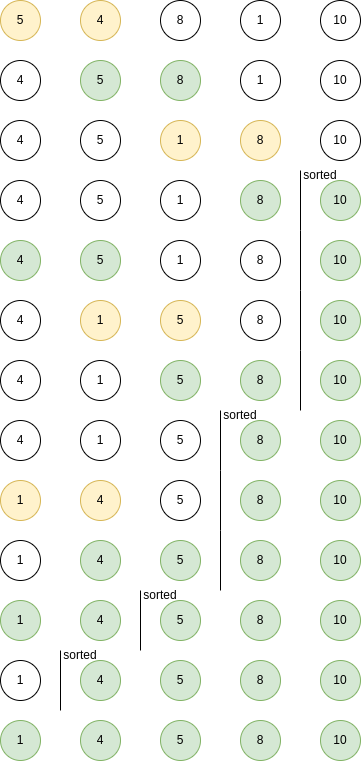

The diagram above was exported from draw.io. Its source (the exported page's mxGraphModel, read from the mxfile embedded in the PNG):
<mxGraphModel dx="1434" dy="759" grid="1" gridSize="10" guides="1" tooltips="1" connect="1" arrows="1" fold="1" page="1" pageScale="1" pageWidth="827" pageHeight="1169" math="0" shadow="0">
  <root>
    <mxCell id="0" />
    <mxCell id="1" parent="0" />
    <mxCell id="aoS1Anyq2JgAf3qkxeZy-1" value="5" style="ellipse;whiteSpace=wrap;html=1;aspect=fixed;fillColor=#fff2cc;strokeColor=#d6b656;" vertex="1" parent="1">
      <mxGeometry width="40" height="40" as="geometry" />
    </mxCell>
    <mxCell id="aoS1Anyq2JgAf3qkxeZy-2" value="4" style="ellipse;whiteSpace=wrap;html=1;aspect=fixed;fillColor=#fff2cc;strokeColor=#d6b656;" vertex="1" parent="1">
      <mxGeometry x="80" width="40" height="40" as="geometry" />
    </mxCell>
    <mxCell id="aoS1Anyq2JgAf3qkxeZy-3" value="8" style="ellipse;whiteSpace=wrap;html=1;aspect=fixed;" vertex="1" parent="1">
      <mxGeometry x="160" width="40" height="40" as="geometry" />
    </mxCell>
    <mxCell id="aoS1Anyq2JgAf3qkxeZy-4" value="1" style="ellipse;whiteSpace=wrap;html=1;aspect=fixed;" vertex="1" parent="1">
      <mxGeometry x="240" width="40" height="40" as="geometry" />
    </mxCell>
    <mxCell id="aoS1Anyq2JgAf3qkxeZy-5" value="10" style="ellipse;whiteSpace=wrap;html=1;aspect=fixed;" vertex="1" parent="1">
      <mxGeometry x="320" width="40" height="40" as="geometry" />
    </mxCell>
    <mxCell id="aoS1Anyq2JgAf3qkxeZy-15" value="4" style="ellipse;whiteSpace=wrap;html=1;aspect=fixed;" vertex="1" parent="1">
      <mxGeometry y="60" width="40" height="40" as="geometry" />
    </mxCell>
    <mxCell id="aoS1Anyq2JgAf3qkxeZy-16" value="5" style="ellipse;whiteSpace=wrap;html=1;aspect=fixed;fillColor=#d5e8d4;strokeColor=#82b366;" vertex="1" parent="1">
      <mxGeometry x="80" y="60" width="40" height="40" as="geometry" />
    </mxCell>
    <mxCell id="aoS1Anyq2JgAf3qkxeZy-17" value="8" style="ellipse;whiteSpace=wrap;html=1;aspect=fixed;fillColor=#d5e8d4;strokeColor=#82b366;" vertex="1" parent="1">
      <mxGeometry x="160" y="60" width="40" height="40" as="geometry" />
    </mxCell>
    <mxCell id="aoS1Anyq2JgAf3qkxeZy-18" value="1" style="ellipse;whiteSpace=wrap;html=1;aspect=fixed;" vertex="1" parent="1">
      <mxGeometry x="240" y="60" width="40" height="40" as="geometry" />
    </mxCell>
    <mxCell id="aoS1Anyq2JgAf3qkxeZy-19" value="10" style="ellipse;whiteSpace=wrap;html=1;aspect=fixed;" vertex="1" parent="1">
      <mxGeometry x="320" y="60" width="40" height="40" as="geometry" />
    </mxCell>
    <mxCell id="aoS1Anyq2JgAf3qkxeZy-25" value="4" style="ellipse;whiteSpace=wrap;html=1;aspect=fixed;" vertex="1" parent="1">
      <mxGeometry y="120" width="40" height="40" as="geometry" />
    </mxCell>
    <mxCell id="aoS1Anyq2JgAf3qkxeZy-26" value="5" style="ellipse;whiteSpace=wrap;html=1;aspect=fixed;" vertex="1" parent="1">
      <mxGeometry x="80" y="120" width="40" height="40" as="geometry" />
    </mxCell>
    <mxCell id="aoS1Anyq2JgAf3qkxeZy-27" value="1" style="ellipse;whiteSpace=wrap;html=1;aspect=fixed;fillColor=#fff2cc;strokeColor=#d6b656;" vertex="1" parent="1">
      <mxGeometry x="160" y="120" width="40" height="40" as="geometry" />
    </mxCell>
    <mxCell id="aoS1Anyq2JgAf3qkxeZy-28" value="8" style="ellipse;whiteSpace=wrap;html=1;aspect=fixed;fillColor=#fff2cc;strokeColor=#d6b656;" vertex="1" parent="1">
      <mxGeometry x="240" y="120" width="40" height="40" as="geometry" />
    </mxCell>
    <mxCell id="aoS1Anyq2JgAf3qkxeZy-29" value="10" style="ellipse;whiteSpace=wrap;html=1;aspect=fixed;" vertex="1" parent="1">
      <mxGeometry x="320" y="120" width="40" height="40" as="geometry" />
    </mxCell>
    <mxCell id="aoS1Anyq2JgAf3qkxeZy-35" value="4" style="ellipse;whiteSpace=wrap;html=1;aspect=fixed;" vertex="1" parent="1">
      <mxGeometry y="180" width="40" height="40" as="geometry" />
    </mxCell>
    <mxCell id="aoS1Anyq2JgAf3qkxeZy-36" value="5" style="ellipse;whiteSpace=wrap;html=1;aspect=fixed;" vertex="1" parent="1">
      <mxGeometry x="80" y="180" width="40" height="40" as="geometry" />
    </mxCell>
    <mxCell id="aoS1Anyq2JgAf3qkxeZy-37" value="1" style="ellipse;whiteSpace=wrap;html=1;aspect=fixed;" vertex="1" parent="1">
      <mxGeometry x="160" y="180" width="40" height="40" as="geometry" />
    </mxCell>
    <mxCell id="aoS1Anyq2JgAf3qkxeZy-38" value="8" style="ellipse;whiteSpace=wrap;html=1;aspect=fixed;fillColor=#d5e8d4;strokeColor=#82b366;" vertex="1" parent="1">
      <mxGeometry x="240" y="180" width="40" height="40" as="geometry" />
    </mxCell>
    <mxCell id="aoS1Anyq2JgAf3qkxeZy-39" value="10" style="ellipse;whiteSpace=wrap;html=1;aspect=fixed;fillColor=#d5e8d4;strokeColor=#82b366;" vertex="1" parent="1">
      <mxGeometry x="320" y="180" width="40" height="40" as="geometry" />
    </mxCell>
    <mxCell id="aoS1Anyq2JgAf3qkxeZy-40" value="" style="endArrow=none;html=1;rounded=0;" edge="1" parent="1">
      <mxGeometry width="50" height="50" relative="1" as="geometry">
        <mxPoint x="300" y="230" as="sourcePoint" />
        <mxPoint x="300" y="170" as="targetPoint" />
      </mxGeometry>
    </mxCell>
    <mxCell id="aoS1Anyq2JgAf3qkxeZy-41" value="sorted" style="text;html=1;strokeColor=none;fillColor=none;align=center;verticalAlign=middle;whiteSpace=wrap;rounded=0;" vertex="1" parent="1">
      <mxGeometry x="300" y="170" width="40" height="10" as="geometry" />
    </mxCell>
    <mxCell id="aoS1Anyq2JgAf3qkxeZy-42" value="4" style="ellipse;whiteSpace=wrap;html=1;aspect=fixed;fillColor=#d5e8d4;strokeColor=#82b366;" vertex="1" parent="1">
      <mxGeometry y="240" width="40" height="40" as="geometry" />
    </mxCell>
    <mxCell id="aoS1Anyq2JgAf3qkxeZy-43" value="5" style="ellipse;whiteSpace=wrap;html=1;aspect=fixed;fillColor=#d5e8d4;strokeColor=#82b366;" vertex="1" parent="1">
      <mxGeometry x="80" y="240" width="40" height="40" as="geometry" />
    </mxCell>
    <mxCell id="aoS1Anyq2JgAf3qkxeZy-44" value="1" style="ellipse;whiteSpace=wrap;html=1;aspect=fixed;" vertex="1" parent="1">
      <mxGeometry x="160" y="240" width="40" height="40" as="geometry" />
    </mxCell>
    <mxCell id="aoS1Anyq2JgAf3qkxeZy-45" value="8" style="ellipse;whiteSpace=wrap;html=1;aspect=fixed;" vertex="1" parent="1">
      <mxGeometry x="240" y="240" width="40" height="40" as="geometry" />
    </mxCell>
    <mxCell id="aoS1Anyq2JgAf3qkxeZy-46" value="10" style="ellipse;whiteSpace=wrap;html=1;aspect=fixed;fillColor=#d5e8d4;strokeColor=#82b366;" vertex="1" parent="1">
      <mxGeometry x="320" y="240" width="40" height="40" as="geometry" />
    </mxCell>
    <mxCell id="aoS1Anyq2JgAf3qkxeZy-48" value="" style="endArrow=none;html=1;rounded=0;" edge="1" parent="1">
      <mxGeometry width="50" height="50" relative="1" as="geometry">
        <mxPoint x="300" y="290" as="sourcePoint" />
        <mxPoint x="300" y="230" as="targetPoint" />
      </mxGeometry>
    </mxCell>
    <mxCell id="aoS1Anyq2JgAf3qkxeZy-49" value="4" style="ellipse;whiteSpace=wrap;html=1;aspect=fixed;" vertex="1" parent="1">
      <mxGeometry y="300" width="40" height="40" as="geometry" />
    </mxCell>
    <mxCell id="aoS1Anyq2JgAf3qkxeZy-50" value="1" style="ellipse;whiteSpace=wrap;html=1;aspect=fixed;fillColor=#fff2cc;strokeColor=#d6b656;" vertex="1" parent="1">
      <mxGeometry x="80" y="300" width="40" height="40" as="geometry" />
    </mxCell>
    <mxCell id="aoS1Anyq2JgAf3qkxeZy-51" value="5" style="ellipse;whiteSpace=wrap;html=1;aspect=fixed;fillColor=#fff2cc;strokeColor=#d6b656;" vertex="1" parent="1">
      <mxGeometry x="160" y="300" width="40" height="40" as="geometry" />
    </mxCell>
    <mxCell id="aoS1Anyq2JgAf3qkxeZy-52" value="8" style="ellipse;whiteSpace=wrap;html=1;aspect=fixed;" vertex="1" parent="1">
      <mxGeometry x="240" y="300" width="40" height="40" as="geometry" />
    </mxCell>
    <mxCell id="aoS1Anyq2JgAf3qkxeZy-53" value="10" style="ellipse;whiteSpace=wrap;html=1;aspect=fixed;fillColor=#d5e8d4;strokeColor=#82b366;" vertex="1" parent="1">
      <mxGeometry x="320" y="300" width="40" height="40" as="geometry" />
    </mxCell>
    <mxCell id="aoS1Anyq2JgAf3qkxeZy-55" value="" style="endArrow=none;html=1;rounded=0;" edge="1" parent="1">
      <mxGeometry width="50" height="50" relative="1" as="geometry">
        <mxPoint x="300" y="350" as="sourcePoint" />
        <mxPoint x="300" y="290" as="targetPoint" />
      </mxGeometry>
    </mxCell>
    <mxCell id="aoS1Anyq2JgAf3qkxeZy-56" value="4" style="ellipse;whiteSpace=wrap;html=1;aspect=fixed;" vertex="1" parent="1">
      <mxGeometry y="360" width="40" height="40" as="geometry" />
    </mxCell>
    <mxCell id="aoS1Anyq2JgAf3qkxeZy-57" value="1" style="ellipse;whiteSpace=wrap;html=1;aspect=fixed;" vertex="1" parent="1">
      <mxGeometry x="80" y="360" width="40" height="40" as="geometry" />
    </mxCell>
    <mxCell id="aoS1Anyq2JgAf3qkxeZy-58" value="5" style="ellipse;whiteSpace=wrap;html=1;aspect=fixed;fillColor=#d5e8d4;strokeColor=#82b366;" vertex="1" parent="1">
      <mxGeometry x="160" y="360" width="40" height="40" as="geometry" />
    </mxCell>
    <mxCell id="aoS1Anyq2JgAf3qkxeZy-59" value="8" style="ellipse;whiteSpace=wrap;html=1;aspect=fixed;fillColor=#d5e8d4;strokeColor=#82b366;" vertex="1" parent="1">
      <mxGeometry x="240" y="360" width="40" height="40" as="geometry" />
    </mxCell>
    <mxCell id="aoS1Anyq2JgAf3qkxeZy-60" value="10" style="ellipse;whiteSpace=wrap;html=1;aspect=fixed;fillColor=#d5e8d4;strokeColor=#82b366;" vertex="1" parent="1">
      <mxGeometry x="320" y="360" width="40" height="40" as="geometry" />
    </mxCell>
    <mxCell id="aoS1Anyq2JgAf3qkxeZy-62" value="" style="endArrow=none;html=1;rounded=0;" edge="1" parent="1">
      <mxGeometry width="50" height="50" relative="1" as="geometry">
        <mxPoint x="300" y="410" as="sourcePoint" />
        <mxPoint x="300" y="350" as="targetPoint" />
      </mxGeometry>
    </mxCell>
    <mxCell id="aoS1Anyq2JgAf3qkxeZy-63" value="4" style="ellipse;whiteSpace=wrap;html=1;aspect=fixed;" vertex="1" parent="1">
      <mxGeometry y="420" width="40" height="40" as="geometry" />
    </mxCell>
    <mxCell id="aoS1Anyq2JgAf3qkxeZy-64" value="1" style="ellipse;whiteSpace=wrap;html=1;aspect=fixed;" vertex="1" parent="1">
      <mxGeometry x="80" y="420" width="40" height="40" as="geometry" />
    </mxCell>
    <mxCell id="aoS1Anyq2JgAf3qkxeZy-65" value="5" style="ellipse;whiteSpace=wrap;html=1;aspect=fixed;" vertex="1" parent="1">
      <mxGeometry x="160" y="420" width="40" height="40" as="geometry" />
    </mxCell>
    <mxCell id="aoS1Anyq2JgAf3qkxeZy-66" value="8" style="ellipse;whiteSpace=wrap;html=1;aspect=fixed;fillColor=#d5e8d4;strokeColor=#82b366;" vertex="1" parent="1">
      <mxGeometry x="240" y="420" width="40" height="40" as="geometry" />
    </mxCell>
    <mxCell id="aoS1Anyq2JgAf3qkxeZy-67" value="10" style="ellipse;whiteSpace=wrap;html=1;aspect=fixed;fillColor=#d5e8d4;strokeColor=#82b366;" vertex="1" parent="1">
      <mxGeometry x="320" y="420" width="40" height="40" as="geometry" />
    </mxCell>
    <mxCell id="aoS1Anyq2JgAf3qkxeZy-68" value="sorted" style="text;html=1;strokeColor=none;fillColor=none;align=center;verticalAlign=middle;whiteSpace=wrap;rounded=0;" vertex="1" parent="1">
      <mxGeometry x="220" y="410" width="40" height="10" as="geometry" />
    </mxCell>
    <mxCell id="aoS1Anyq2JgAf3qkxeZy-69" value="" style="endArrow=none;html=1;rounded=0;" edge="1" parent="1">
      <mxGeometry width="50" height="50" relative="1" as="geometry">
        <mxPoint x="220" y="470" as="sourcePoint" />
        <mxPoint x="220" y="410" as="targetPoint" />
      </mxGeometry>
    </mxCell>
    <mxCell id="aoS1Anyq2JgAf3qkxeZy-70" value="1" style="ellipse;whiteSpace=wrap;html=1;aspect=fixed;fillColor=#fff2cc;strokeColor=#d6b656;" vertex="1" parent="1">
      <mxGeometry y="480" width="40" height="40" as="geometry" />
    </mxCell>
    <mxCell id="aoS1Anyq2JgAf3qkxeZy-71" value="4" style="ellipse;whiteSpace=wrap;html=1;aspect=fixed;fillColor=#fff2cc;strokeColor=#d6b656;" vertex="1" parent="1">
      <mxGeometry x="80" y="480" width="40" height="40" as="geometry" />
    </mxCell>
    <mxCell id="aoS1Anyq2JgAf3qkxeZy-72" value="5" style="ellipse;whiteSpace=wrap;html=1;aspect=fixed;" vertex="1" parent="1">
      <mxGeometry x="160" y="480" width="40" height="40" as="geometry" />
    </mxCell>
    <mxCell id="aoS1Anyq2JgAf3qkxeZy-73" value="8" style="ellipse;whiteSpace=wrap;html=1;aspect=fixed;fillColor=#d5e8d4;strokeColor=#82b366;" vertex="1" parent="1">
      <mxGeometry x="240" y="480" width="40" height="40" as="geometry" />
    </mxCell>
    <mxCell id="aoS1Anyq2JgAf3qkxeZy-74" value="10" style="ellipse;whiteSpace=wrap;html=1;aspect=fixed;fillColor=#d5e8d4;strokeColor=#82b366;" vertex="1" parent="1">
      <mxGeometry x="320" y="480" width="40" height="40" as="geometry" />
    </mxCell>
    <mxCell id="aoS1Anyq2JgAf3qkxeZy-76" value="" style="endArrow=none;html=1;rounded=0;" edge="1" parent="1">
      <mxGeometry width="50" height="50" relative="1" as="geometry">
        <mxPoint x="220" y="530" as="sourcePoint" />
        <mxPoint x="220" y="470" as="targetPoint" />
      </mxGeometry>
    </mxCell>
    <mxCell id="aoS1Anyq2JgAf3qkxeZy-77" value="1" style="ellipse;whiteSpace=wrap;html=1;aspect=fixed;" vertex="1" parent="1">
      <mxGeometry y="540" width="40" height="40" as="geometry" />
    </mxCell>
    <mxCell id="aoS1Anyq2JgAf3qkxeZy-78" value="4" style="ellipse;whiteSpace=wrap;html=1;aspect=fixed;fillColor=#d5e8d4;strokeColor=#82b366;" vertex="1" parent="1">
      <mxGeometry x="80" y="540" width="40" height="40" as="geometry" />
    </mxCell>
    <mxCell id="aoS1Anyq2JgAf3qkxeZy-79" value="5" style="ellipse;whiteSpace=wrap;html=1;aspect=fixed;fillColor=#d5e8d4;strokeColor=#82b366;" vertex="1" parent="1">
      <mxGeometry x="160" y="540" width="40" height="40" as="geometry" />
    </mxCell>
    <mxCell id="aoS1Anyq2JgAf3qkxeZy-80" value="8" style="ellipse;whiteSpace=wrap;html=1;aspect=fixed;fillColor=#d5e8d4;strokeColor=#82b366;" vertex="1" parent="1">
      <mxGeometry x="240" y="540" width="40" height="40" as="geometry" />
    </mxCell>
    <mxCell id="aoS1Anyq2JgAf3qkxeZy-81" value="10" style="ellipse;whiteSpace=wrap;html=1;aspect=fixed;fillColor=#d5e8d4;strokeColor=#82b366;" vertex="1" parent="1">
      <mxGeometry x="320" y="540" width="40" height="40" as="geometry" />
    </mxCell>
    <mxCell id="aoS1Anyq2JgAf3qkxeZy-83" value="" style="endArrow=none;html=1;rounded=0;" edge="1" parent="1">
      <mxGeometry width="50" height="50" relative="1" as="geometry">
        <mxPoint x="220" y="590" as="sourcePoint" />
        <mxPoint x="220" y="530" as="targetPoint" />
      </mxGeometry>
    </mxCell>
    <mxCell id="aoS1Anyq2JgAf3qkxeZy-84" value="1" style="ellipse;whiteSpace=wrap;html=1;aspect=fixed;fillColor=#d5e8d4;strokeColor=#82b366;" vertex="1" parent="1">
      <mxGeometry y="600" width="40" height="40" as="geometry" />
    </mxCell>
    <mxCell id="aoS1Anyq2JgAf3qkxeZy-85" value="4" style="ellipse;whiteSpace=wrap;html=1;aspect=fixed;fillColor=#d5e8d4;strokeColor=#82b366;" vertex="1" parent="1">
      <mxGeometry x="80" y="600" width="40" height="40" as="geometry" />
    </mxCell>
    <mxCell id="aoS1Anyq2JgAf3qkxeZy-86" value="5" style="ellipse;whiteSpace=wrap;html=1;aspect=fixed;fillColor=#d5e8d4;strokeColor=#82b366;" vertex="1" parent="1">
      <mxGeometry x="160" y="600" width="40" height="40" as="geometry" />
    </mxCell>
    <mxCell id="aoS1Anyq2JgAf3qkxeZy-87" value="8" style="ellipse;whiteSpace=wrap;html=1;aspect=fixed;fillColor=#d5e8d4;strokeColor=#82b366;" vertex="1" parent="1">
      <mxGeometry x="240" y="600" width="40" height="40" as="geometry" />
    </mxCell>
    <mxCell id="aoS1Anyq2JgAf3qkxeZy-88" value="10" style="ellipse;whiteSpace=wrap;html=1;aspect=fixed;fillColor=#d5e8d4;strokeColor=#82b366;" vertex="1" parent="1">
      <mxGeometry x="320" y="600" width="40" height="40" as="geometry" />
    </mxCell>
    <mxCell id="aoS1Anyq2JgAf3qkxeZy-89" value="sorted" style="text;html=1;strokeColor=none;fillColor=none;align=center;verticalAlign=middle;whiteSpace=wrap;rounded=0;" vertex="1" parent="1">
      <mxGeometry x="140" y="590" width="40" height="10" as="geometry" />
    </mxCell>
    <mxCell id="aoS1Anyq2JgAf3qkxeZy-90" value="" style="endArrow=none;html=1;rounded=0;" edge="1" parent="1">
      <mxGeometry width="50" height="50" relative="1" as="geometry">
        <mxPoint x="140" y="650" as="sourcePoint" />
        <mxPoint x="140" y="590" as="targetPoint" />
      </mxGeometry>
    </mxCell>
    <mxCell id="aoS1Anyq2JgAf3qkxeZy-99" value="1" style="ellipse;whiteSpace=wrap;html=1;aspect=fixed;" vertex="1" parent="1">
      <mxGeometry y="660" width="40" height="40" as="geometry" />
    </mxCell>
    <mxCell id="aoS1Anyq2JgAf3qkxeZy-100" value="4" style="ellipse;whiteSpace=wrap;html=1;aspect=fixed;fillColor=#d5e8d4;strokeColor=#82b366;" vertex="1" parent="1">
      <mxGeometry x="80" y="660" width="40" height="40" as="geometry" />
    </mxCell>
    <mxCell id="aoS1Anyq2JgAf3qkxeZy-101" value="5" style="ellipse;whiteSpace=wrap;html=1;aspect=fixed;fillColor=#d5e8d4;strokeColor=#82b366;" vertex="1" parent="1">
      <mxGeometry x="160" y="660" width="40" height="40" as="geometry" />
    </mxCell>
    <mxCell id="aoS1Anyq2JgAf3qkxeZy-102" value="8" style="ellipse;whiteSpace=wrap;html=1;aspect=fixed;fillColor=#d5e8d4;strokeColor=#82b366;" vertex="1" parent="1">
      <mxGeometry x="240" y="660" width="40" height="40" as="geometry" />
    </mxCell>
    <mxCell id="aoS1Anyq2JgAf3qkxeZy-103" value="10" style="ellipse;whiteSpace=wrap;html=1;aspect=fixed;fillColor=#d5e8d4;strokeColor=#82b366;" vertex="1" parent="1">
      <mxGeometry x="320" y="660" width="40" height="40" as="geometry" />
    </mxCell>
    <mxCell id="aoS1Anyq2JgAf3qkxeZy-104" value="sorted" style="text;html=1;strokeColor=none;fillColor=none;align=center;verticalAlign=middle;whiteSpace=wrap;rounded=0;" vertex="1" parent="1">
      <mxGeometry x="60" y="650" width="40" height="10" as="geometry" />
    </mxCell>
    <mxCell id="aoS1Anyq2JgAf3qkxeZy-105" value="" style="endArrow=none;html=1;rounded=0;" edge="1" parent="1">
      <mxGeometry width="50" height="50" relative="1" as="geometry">
        <mxPoint x="60" y="710" as="sourcePoint" />
        <mxPoint x="60" y="650" as="targetPoint" />
      </mxGeometry>
    </mxCell>
    <mxCell id="aoS1Anyq2JgAf3qkxeZy-106" value="1" style="ellipse;whiteSpace=wrap;html=1;aspect=fixed;fillColor=#d5e8d4;strokeColor=#82b366;" vertex="1" parent="1">
      <mxGeometry y="720" width="40" height="40" as="geometry" />
    </mxCell>
    <mxCell id="aoS1Anyq2JgAf3qkxeZy-107" value="4" style="ellipse;whiteSpace=wrap;html=1;aspect=fixed;fillColor=#d5e8d4;strokeColor=#82b366;" vertex="1" parent="1">
      <mxGeometry x="80" y="720" width="40" height="40" as="geometry" />
    </mxCell>
    <mxCell id="aoS1Anyq2JgAf3qkxeZy-108" value="5" style="ellipse;whiteSpace=wrap;html=1;aspect=fixed;fillColor=#d5e8d4;strokeColor=#82b366;" vertex="1" parent="1">
      <mxGeometry x="160" y="720" width="40" height="40" as="geometry" />
    </mxCell>
    <mxCell id="aoS1Anyq2JgAf3qkxeZy-109" value="8" style="ellipse;whiteSpace=wrap;html=1;aspect=fixed;fillColor=#d5e8d4;strokeColor=#82b366;" vertex="1" parent="1">
      <mxGeometry x="240" y="720" width="40" height="40" as="geometry" />
    </mxCell>
    <mxCell id="aoS1Anyq2JgAf3qkxeZy-110" value="10" style="ellipse;whiteSpace=wrap;html=1;aspect=fixed;fillColor=#d5e8d4;strokeColor=#82b366;" vertex="1" parent="1">
      <mxGeometry x="320" y="720" width="40" height="40" as="geometry" />
    </mxCell>
  </root>
</mxGraphModel>